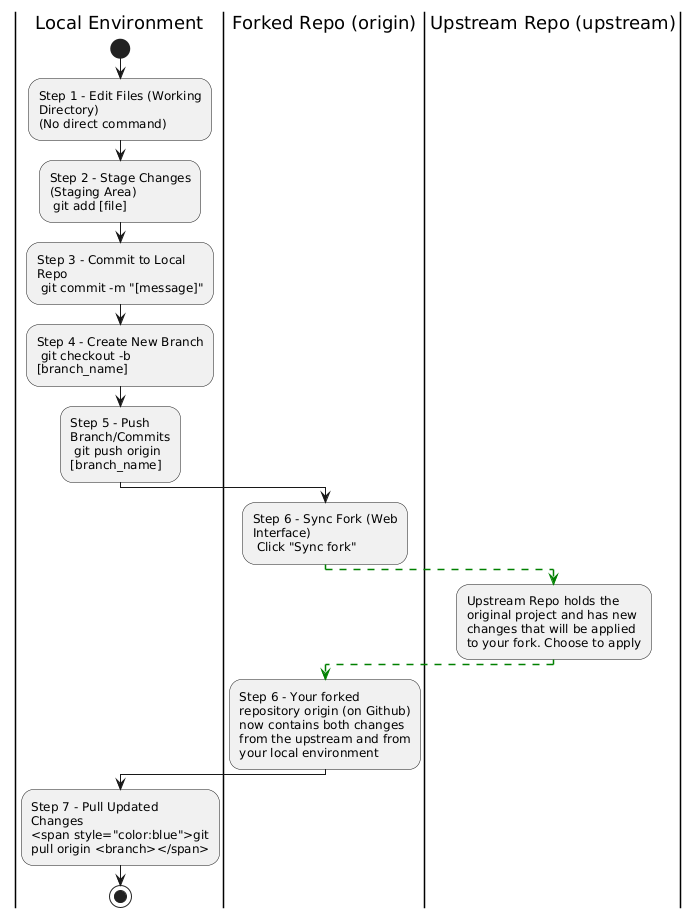

The diagram above was rendered by PlantUML. Its source (embedded in the PNG):
@startuml
skinparam wrapWidth 180
skinparam maxMessageSize 180
skinparam activityStyle swimlane
skinparam activityDiagramBoxBorderColor black

|Local Environment|
start
:Step 1 - Edit Files (Working Directory)\n(No direct command);
:Step 2 - Stage Changes (Staging Area)\n git add [file];
:Step 3 - Commit to Local Repo\n git commit -m "[message]";
:Step 4 - Create New Branch\n git checkout -b [branch_name];
:Step 5 - Push Branch/Commits\n git push origin [branch_name];

|Forked Repo (origin)|
:Step 6 - Sync Fork (Web Interface)\n Click "Sync fork";
-[#green,dashed]->

|Upstream Repo (upstream)|
:Upstream Repo holds the original project and has new changes that will be applied to your fork. Choose to apply ;
-[#green,dashed]->

|Forked Repo (origin)|
:Step 6 - Your forked repository origin (on Github) now contains both changes from the upstream and from your local environment;

|Local Environment|
:Step 7 - Pull Updated Changes\n<span style="color:blue">git pull origin <branch></span>;
stop
@enduml